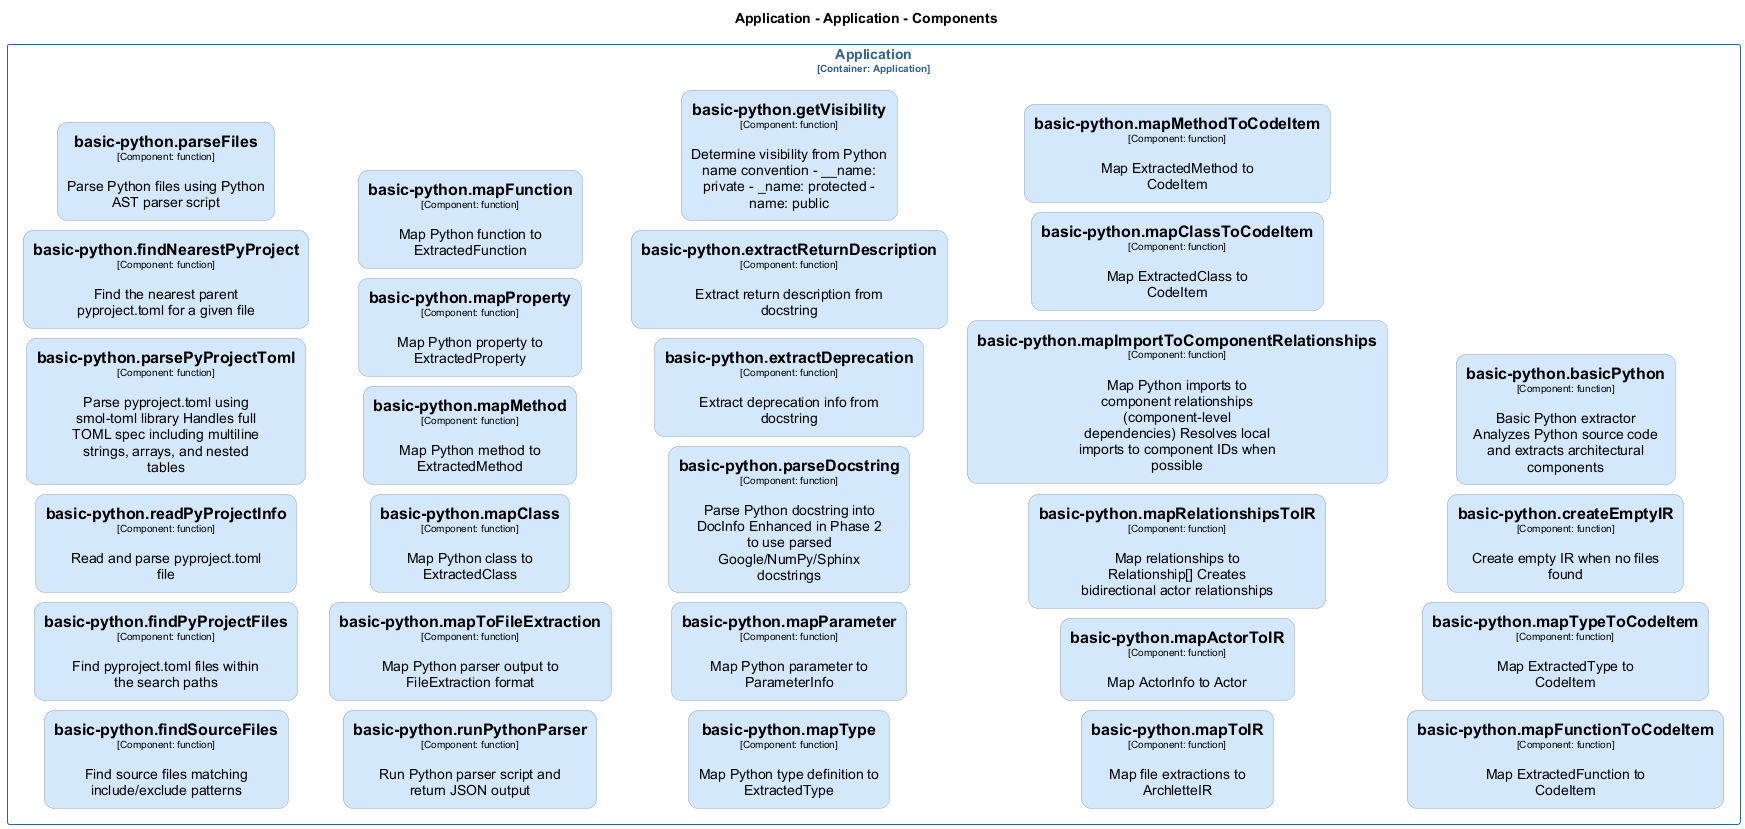

The diagram above was rendered by PlantUML. Its source (embedded in the PNG):
@startuml
set separator none
title Application - Application - Components

left to right direction
skinparam ranksep 20
skinparam nodesep 10

skinparam {
  arrowFontSize 10
  defaultTextAlignment center
  wrapWidth 200
  maxMessageSize 100
  defaultFontName "Arial"
}

hide stereotype

skinparam rectangle<<Application.Application.basicpythonbasicPython>> {
  BackgroundColor #d4e8fc
  FontColor #000000
  BorderColor #94a2b0
  roundCorner 20
  shadowing false
}
skinparam rectangle<<Application.Application.basicpythoncreateEmptyIR>> {
  BackgroundColor #d4e8fc
  FontColor #000000
  BorderColor #94a2b0
  roundCorner 20
  shadowing false
}
skinparam rectangle<<Application.Application.basicpythonextractDeprecation>> {
  BackgroundColor #d4e8fc
  FontColor #000000
  BorderColor #94a2b0
  roundCorner 20
  shadowing false
}
skinparam rectangle<<Application.Application.basicpythonextractReturnDescription>> {
  BackgroundColor #d4e8fc
  FontColor #000000
  BorderColor #94a2b0
  roundCorner 20
  shadowing false
}
skinparam rectangle<<Application.Application.basicpythonfindNearestPyProject>> {
  BackgroundColor #d4e8fc
  FontColor #000000
  BorderColor #94a2b0
  roundCorner 20
  shadowing false
}
skinparam rectangle<<Application.Application.basicpythonfindPyProjectFiles>> {
  BackgroundColor #d4e8fc
  FontColor #000000
  BorderColor #94a2b0
  roundCorner 20
  shadowing false
}
skinparam rectangle<<Application.Application.basicpythonfindSourceFiles>> {
  BackgroundColor #d4e8fc
  FontColor #000000
  BorderColor #94a2b0
  roundCorner 20
  shadowing false
}
skinparam rectangle<<Application.Application.basicpythongetVisibility>> {
  BackgroundColor #d4e8fc
  FontColor #000000
  BorderColor #94a2b0
  roundCorner 20
  shadowing false
}
skinparam rectangle<<Application.Application.basicpythonmapActorToIR>> {
  BackgroundColor #d4e8fc
  FontColor #000000
  BorderColor #94a2b0
  roundCorner 20
  shadowing false
}
skinparam rectangle<<Application.Application.basicpythonmapClass>> {
  BackgroundColor #d4e8fc
  FontColor #000000
  BorderColor #94a2b0
  roundCorner 20
  shadowing false
}
skinparam rectangle<<Application.Application.basicpythonmapClassToCodeItem>> {
  BackgroundColor #d4e8fc
  FontColor #000000
  BorderColor #94a2b0
  roundCorner 20
  shadowing false
}
skinparam rectangle<<Application.Application.basicpythonmapFunction>> {
  BackgroundColor #d4e8fc
  FontColor #000000
  BorderColor #94a2b0
  roundCorner 20
  shadowing false
}
skinparam rectangle<<Application.Application.basicpythonmapFunctionToCodeItem>> {
  BackgroundColor #d4e8fc
  FontColor #000000
  BorderColor #94a2b0
  roundCorner 20
  shadowing false
}
skinparam rectangle<<Application.Application.basicpythonmapImportToComponentRelationships>> {
  BackgroundColor #d4e8fc
  FontColor #000000
  BorderColor #94a2b0
  roundCorner 20
  shadowing false
}
skinparam rectangle<<Application.Application.basicpythonmapMethod>> {
  BackgroundColor #d4e8fc
  FontColor #000000
  BorderColor #94a2b0
  roundCorner 20
  shadowing false
}
skinparam rectangle<<Application.Application.basicpythonmapMethodToCodeItem>> {
  BackgroundColor #d4e8fc
  FontColor #000000
  BorderColor #94a2b0
  roundCorner 20
  shadowing false
}
skinparam rectangle<<Application.Application.basicpythonmapParameter>> {
  BackgroundColor #d4e8fc
  FontColor #000000
  BorderColor #94a2b0
  roundCorner 20
  shadowing false
}
skinparam rectangle<<Application.Application.basicpythonmapProperty>> {
  BackgroundColor #d4e8fc
  FontColor #000000
  BorderColor #94a2b0
  roundCorner 20
  shadowing false
}
skinparam rectangle<<Application.Application.basicpythonmapRelationshipsToIR>> {
  BackgroundColor #d4e8fc
  FontColor #000000
  BorderColor #94a2b0
  roundCorner 20
  shadowing false
}
skinparam rectangle<<Application.Application.basicpythonmapToFileExtraction>> {
  BackgroundColor #d4e8fc
  FontColor #000000
  BorderColor #94a2b0
  roundCorner 20
  shadowing false
}
skinparam rectangle<<Application.Application.basicpythonmapToIR>> {
  BackgroundColor #d4e8fc
  FontColor #000000
  BorderColor #94a2b0
  roundCorner 20
  shadowing false
}
skinparam rectangle<<Application.Application.basicpythonmapType>> {
  BackgroundColor #d4e8fc
  FontColor #000000
  BorderColor #94a2b0
  roundCorner 20
  shadowing false
}
skinparam rectangle<<Application.Application.basicpythonmapTypeToCodeItem>> {
  BackgroundColor #d4e8fc
  FontColor #000000
  BorderColor #94a2b0
  roundCorner 20
  shadowing false
}
skinparam rectangle<<Application.Application.basicpythonparseDocstring>> {
  BackgroundColor #d4e8fc
  FontColor #000000
  BorderColor #94a2b0
  roundCorner 20
  shadowing false
}
skinparam rectangle<<Application.Application.basicpythonparseFiles>> {
  BackgroundColor #d4e8fc
  FontColor #000000
  BorderColor #94a2b0
  roundCorner 20
  shadowing false
}
skinparam rectangle<<Application.Application.basicpythonparsePyProjectToml>> {
  BackgroundColor #d4e8fc
  FontColor #000000
  BorderColor #94a2b0
  roundCorner 20
  shadowing false
}
skinparam rectangle<<Application.Application.basicpythonreadPyProjectInfo>> {
  BackgroundColor #d4e8fc
  FontColor #000000
  BorderColor #94a2b0
  roundCorner 20
  shadowing false
}
skinparam rectangle<<Application.Application.basicpythonrunPythonParser>> {
  BackgroundColor #d4e8fc
  FontColor #000000
  BorderColor #94a2b0
  roundCorner 20
  shadowing false
}
skinparam rectangle<<Application.Application>> {
  BorderColor #2e6295
  FontColor #2e6295
  shadowing false
}

rectangle "Application\n<size:10>[Container: Application]</size>" <<Application.Application>> {
  rectangle "==basic-python.findSourceFiles\n<size:10>[Component: function]</size>\n\nFind source files matching include/exclude patterns" <<Application.Application.basicpythonfindSourceFiles>> as Application.Application.basicpythonfindSourceFiles
  rectangle "==basic-python.findPyProjectFiles\n<size:10>[Component: function]</size>\n\nFind pyproject.toml files within the search paths" <<Application.Application.basicpythonfindPyProjectFiles>> as Application.Application.basicpythonfindPyProjectFiles
  rectangle "==basic-python.readPyProjectInfo\n<size:10>[Component: function]</size>\n\nRead and parse pyproject.toml file" <<Application.Application.basicpythonreadPyProjectInfo>> as Application.Application.basicpythonreadPyProjectInfo
  rectangle "==basic-python.parsePyProjectToml\n<size:10>[Component: function]</size>\n\nParse pyproject.toml using smol-toml library Handles full TOML spec including multiline strings, arrays, and nested tables" <<Application.Application.basicpythonparsePyProjectToml>> as Application.Application.basicpythonparsePyProjectToml
  rectangle "==basic-python.findNearestPyProject\n<size:10>[Component: function]</size>\n\nFind the nearest parent pyproject.toml for a given file" <<Application.Application.basicpythonfindNearestPyProject>> as Application.Application.basicpythonfindNearestPyProject
  rectangle "==basic-python.parseFiles\n<size:10>[Component: function]</size>\n\nParse Python files using Python AST parser script" <<Application.Application.basicpythonparseFiles>> as Application.Application.basicpythonparseFiles
  rectangle "==basic-python.runPythonParser\n<size:10>[Component: function]</size>\n\nRun Python parser script and return JSON output" <<Application.Application.basicpythonrunPythonParser>> as Application.Application.basicpythonrunPythonParser
  rectangle "==basic-python.mapToFileExtraction\n<size:10>[Component: function]</size>\n\nMap Python parser output to FileExtraction format" <<Application.Application.basicpythonmapToFileExtraction>> as Application.Application.basicpythonmapToFileExtraction
  rectangle "==basic-python.mapClass\n<size:10>[Component: function]</size>\n\nMap Python class to ExtractedClass" <<Application.Application.basicpythonmapClass>> as Application.Application.basicpythonmapClass
  rectangle "==basic-python.mapMethod\n<size:10>[Component: function]</size>\n\nMap Python method to ExtractedMethod" <<Application.Application.basicpythonmapMethod>> as Application.Application.basicpythonmapMethod
  rectangle "==basic-python.mapProperty\n<size:10>[Component: function]</size>\n\nMap Python property to ExtractedProperty" <<Application.Application.basicpythonmapProperty>> as Application.Application.basicpythonmapProperty
  rectangle "==basic-python.mapFunction\n<size:10>[Component: function]</size>\n\nMap Python function to ExtractedFunction" <<Application.Application.basicpythonmapFunction>> as Application.Application.basicpythonmapFunction
  rectangle "==basic-python.mapType\n<size:10>[Component: function]</size>\n\nMap Python type definition to ExtractedType" <<Application.Application.basicpythonmapType>> as Application.Application.basicpythonmapType
  rectangle "==basic-python.mapParameter\n<size:10>[Component: function]</size>\n\nMap Python parameter to ParameterInfo" <<Application.Application.basicpythonmapParameter>> as Application.Application.basicpythonmapParameter
  rectangle "==basic-python.parseDocstring\n<size:10>[Component: function]</size>\n\nParse Python docstring into DocInfo Enhanced in Phase 2 to use parsed Google/NumPy/Sphinx docstrings" <<Application.Application.basicpythonparseDocstring>> as Application.Application.basicpythonparseDocstring
  rectangle "==basic-python.extractDeprecation\n<size:10>[Component: function]</size>\n\nExtract deprecation info from docstring" <<Application.Application.basicpythonextractDeprecation>> as Application.Application.basicpythonextractDeprecation
  rectangle "==basic-python.extractReturnDescription\n<size:10>[Component: function]</size>\n\nExtract return description from docstring" <<Application.Application.basicpythonextractReturnDescription>> as Application.Application.basicpythonextractReturnDescription
  rectangle "==basic-python.getVisibility\n<size:10>[Component: function]</size>\n\nDetermine visibility from Python name convention - __name: private - _name: protected - name: public" <<Application.Application.basicpythongetVisibility>> as Application.Application.basicpythongetVisibility
  rectangle "==basic-python.mapToIR\n<size:10>[Component: function]</size>\n\nMap file extractions to ArchletteIR" <<Application.Application.basicpythonmapToIR>> as Application.Application.basicpythonmapToIR
  rectangle "==basic-python.mapActorToIR\n<size:10>[Component: function]</size>\n\nMap ActorInfo to Actor" <<Application.Application.basicpythonmapActorToIR>> as Application.Application.basicpythonmapActorToIR
  rectangle "==basic-python.mapRelationshipsToIR\n<size:10>[Component: function]</size>\n\nMap relationships to Relationship[] Creates bidirectional actor relationships" <<Application.Application.basicpythonmapRelationshipsToIR>> as Application.Application.basicpythonmapRelationshipsToIR
  rectangle "==basic-python.mapImportToComponentRelationships\n<size:10>[Component: function]</size>\n\nMap Python imports to component relationships (component-level dependencies) Resolves local imports to component IDs when possible" <<Application.Application.basicpythonmapImportToComponentRelationships>> as Application.Application.basicpythonmapImportToComponentRelationships
  rectangle "==basic-python.mapClassToCodeItem\n<size:10>[Component: function]</size>\n\nMap ExtractedClass to CodeItem" <<Application.Application.basicpythonmapClassToCodeItem>> as Application.Application.basicpythonmapClassToCodeItem
  rectangle "==basic-python.mapMethodToCodeItem\n<size:10>[Component: function]</size>\n\nMap ExtractedMethod to CodeItem" <<Application.Application.basicpythonmapMethodToCodeItem>> as Application.Application.basicpythonmapMethodToCodeItem
  rectangle "==basic-python.mapFunctionToCodeItem\n<size:10>[Component: function]</size>\n\nMap ExtractedFunction to CodeItem" <<Application.Application.basicpythonmapFunctionToCodeItem>> as Application.Application.basicpythonmapFunctionToCodeItem
  rectangle "==basic-python.mapTypeToCodeItem\n<size:10>[Component: function]</size>\n\nMap ExtractedType to CodeItem" <<Application.Application.basicpythonmapTypeToCodeItem>> as Application.Application.basicpythonmapTypeToCodeItem
  rectangle "==basic-python.createEmptyIR\n<size:10>[Component: function]</size>\n\nCreate empty IR when no files found" <<Application.Application.basicpythoncreateEmptyIR>> as Application.Application.basicpythoncreateEmptyIR
  rectangle "==basic-python.basicPython\n<size:10>[Component: function]</size>\n\nBasic Python extractor Analyzes Python source code and extracts architectural components" <<Application.Application.basicpythonbasicPython>> as Application.Application.basicpythonbasicPython
}

@enduml